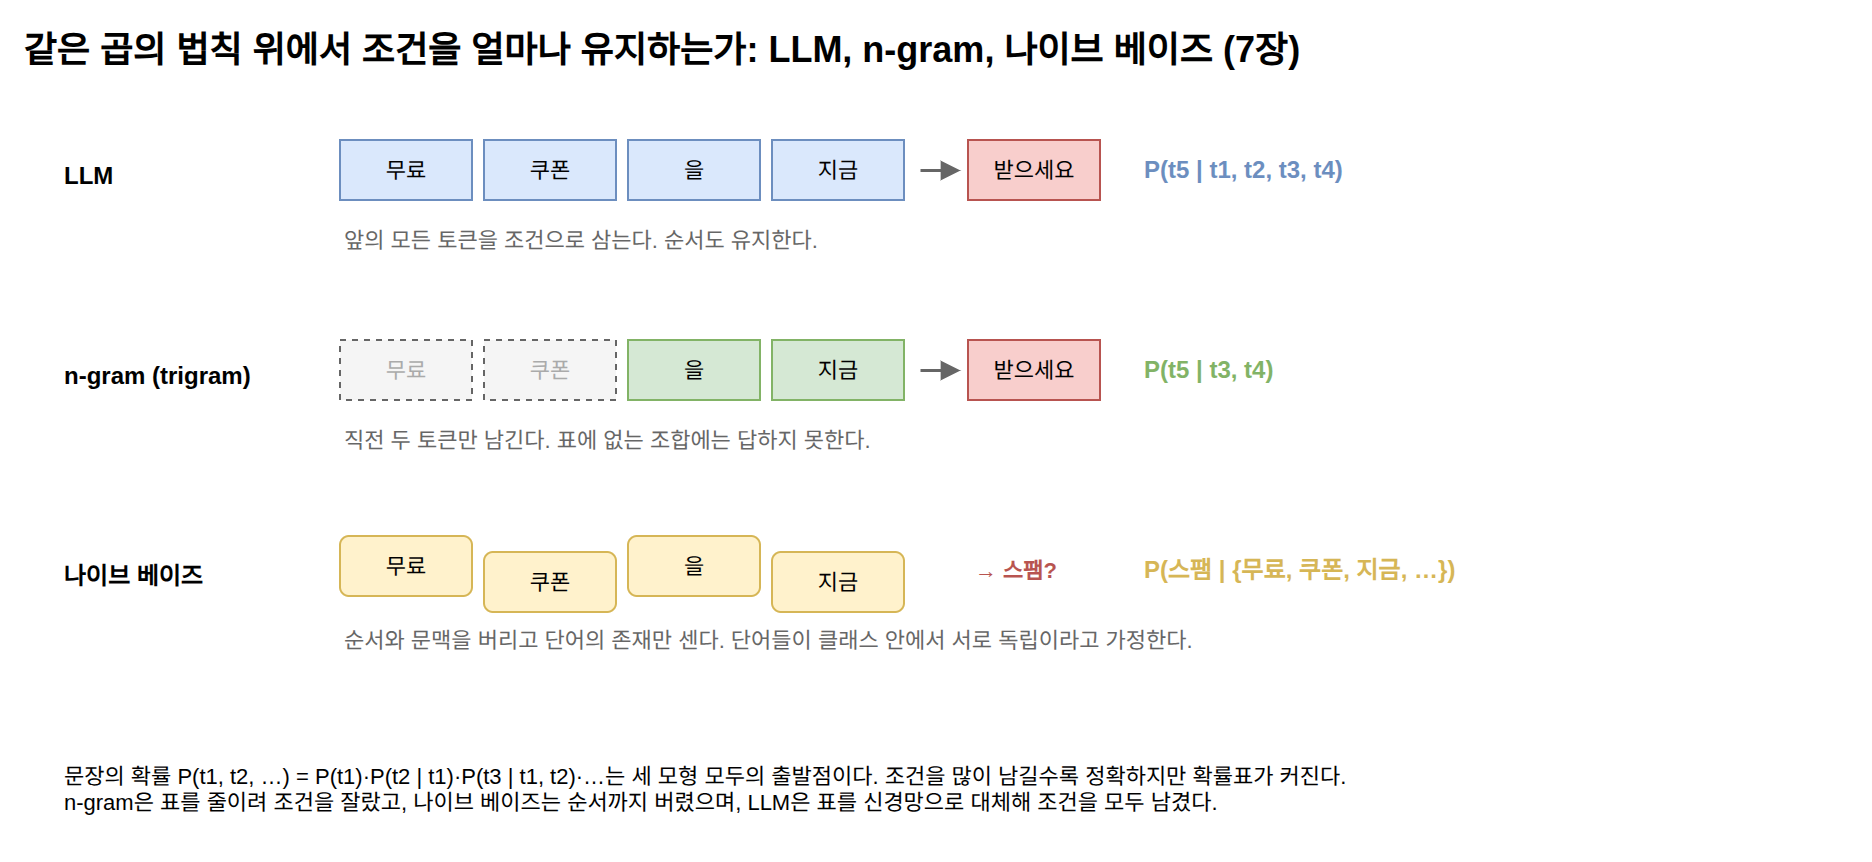

The diagram above was exported from draw.io. Its source (the exported page's mxGraphModel, read from the mxfile embedded in the PNG):
<mxGraphModel dx="1200" dy="800" grid="1" gridSize="10" guides="1" tooltips="1" connect="1" arrows="1" fold="1" page="1" pageScale="1" pageWidth="1000" pageHeight="450" math="0" shadow="0">
  <root>
    <mxCell id="0" />
    <mxCell id="1" parent="0" />
    <mxCell id="c1" value="같은 곱의 법칙 위에서 조건을 얼마나 유지하는가: LLM, n-gram, 나이브 베이즈 (7장)" style="text;html=1;fontSize=18;align=left;verticalAlign=middle;whiteSpace=wrap;fontStyle=1;" vertex="1" parent="1">
      <mxGeometry x="40.0" y="20.0" width="920.0" height="30.0" as="geometry" />
    </mxCell>
    <mxCell id="c2" value="LLM" style="text;html=1;fontSize=12;align=left;verticalAlign=middle;whiteSpace=wrap;fontStyle=1;" vertex="1" parent="1">
      <mxGeometry x="60.0" y="88.0" width="130.0" height="20.0" as="geometry" />
    </mxCell>
    <mxCell id="c3" value="무료" style="rounded=0;whiteSpace=wrap;html=1;fillColor=#dae8fc;strokeColor=#6c8ebf;fontSize=11;" vertex="1" parent="1">
      <mxGeometry x="200.0" y="80.0" width="66.0" height="30.0" as="geometry" />
    </mxCell>
    <mxCell id="c4" value="쿠폰" style="rounded=0;whiteSpace=wrap;html=1;fillColor=#dae8fc;strokeColor=#6c8ebf;fontSize=11;" vertex="1" parent="1">
      <mxGeometry x="272.0" y="80.0" width="66.0" height="30.0" as="geometry" />
    </mxCell>
    <mxCell id="c5" value="을" style="rounded=0;whiteSpace=wrap;html=1;fillColor=#dae8fc;strokeColor=#6c8ebf;fontSize=11;" vertex="1" parent="1">
      <mxGeometry x="344.0" y="80.0" width="66.0" height="30.0" as="geometry" />
    </mxCell>
    <mxCell id="c6" value="지금" style="rounded=0;whiteSpace=wrap;html=1;fillColor=#dae8fc;strokeColor=#6c8ebf;fontSize=11;" vertex="1" parent="1">
      <mxGeometry x="416.0" y="80.0" width="66.0" height="30.0" as="geometry" />
    </mxCell>
    <mxCell id="c7" value="" style="edgeStyle=none;html=1;strokeColor=#666666;strokeWidth=1.5;endArrow=block;endFill=1;" edge="1" parent="1">
      <mxGeometry relative="1" as="geometry">
        <mxPoint x="490.0" y="95.0" as="sourcePoint" />
        <mxPoint x="510.0" y="95.0" as="targetPoint" />
        <Array as="points" />
      </mxGeometry>
    </mxCell>
    <mxCell id="c8" value="받으세요" style="rounded=0;whiteSpace=wrap;html=1;fillColor=#f8cecc;strokeColor=#b85450;fontSize=11;" vertex="1" parent="1">
      <mxGeometry x="514.0" y="80.0" width="66.0" height="30.0" as="geometry" />
    </mxCell>
    <mxCell id="c9" value="P(t5 | t1, t2, t3, t4)" style="text;html=1;fontSize=12;align=left;verticalAlign=middle;whiteSpace=wrap;fontStyle=1;fontColor=#6c8ebf;" vertex="1" parent="1">
      <mxGeometry x="600.0" y="85.0" width="340.0" height="20.0" as="geometry" />
    </mxCell>
    <mxCell id="c10" value="앞의 모든 토큰을 조건으로 삼는다. 순서도 유지한다." style="text;html=1;fontSize=11;align=left;verticalAlign=middle;whiteSpace=wrap;fontColor=#666666;" vertex="1" parent="1">
      <mxGeometry x="200.0" y="120.0" width="740.0" height="20.0" as="geometry" />
    </mxCell>
    <mxCell id="c11" value="n-gram (trigram)" style="text;html=1;fontSize=12;align=left;verticalAlign=middle;whiteSpace=wrap;fontStyle=1;" vertex="1" parent="1">
      <mxGeometry x="60.0" y="188.0" width="130.0" height="20.0" as="geometry" />
    </mxCell>
    <mxCell id="c12" value="무료" style="rounded=0;whiteSpace=wrap;html=1;fillColor=#f5f5f5;strokeColor=#666666;fontSize=11;dashed=1;fontColor=#aaaaaa;" vertex="1" parent="1">
      <mxGeometry x="200.0" y="180.0" width="66.0" height="30.0" as="geometry" />
    </mxCell>
    <mxCell id="c13" value="쿠폰" style="rounded=0;whiteSpace=wrap;html=1;fillColor=#f5f5f5;strokeColor=#666666;fontSize=11;dashed=1;fontColor=#aaaaaa;" vertex="1" parent="1">
      <mxGeometry x="272.0" y="180.0" width="66.0" height="30.0" as="geometry" />
    </mxCell>
    <mxCell id="c14" value="을" style="rounded=0;whiteSpace=wrap;html=1;fillColor=#d5e8d4;strokeColor=#82b366;fontSize=11;" vertex="1" parent="1">
      <mxGeometry x="344.0" y="180.0" width="66.0" height="30.0" as="geometry" />
    </mxCell>
    <mxCell id="c15" value="지금" style="rounded=0;whiteSpace=wrap;html=1;fillColor=#d5e8d4;strokeColor=#82b366;fontSize=11;" vertex="1" parent="1">
      <mxGeometry x="416.0" y="180.0" width="66.0" height="30.0" as="geometry" />
    </mxCell>
    <mxCell id="c16" value="" style="edgeStyle=none;html=1;strokeColor=#666666;strokeWidth=1.5;endArrow=block;endFill=1;" edge="1" parent="1">
      <mxGeometry relative="1" as="geometry">
        <mxPoint x="490.0" y="195.0" as="sourcePoint" />
        <mxPoint x="510.0" y="195.0" as="targetPoint" />
        <Array as="points" />
      </mxGeometry>
    </mxCell>
    <mxCell id="c17" value="받으세요" style="rounded=0;whiteSpace=wrap;html=1;fillColor=#f8cecc;strokeColor=#b85450;fontSize=11;" vertex="1" parent="1">
      <mxGeometry x="514.0" y="180.0" width="66.0" height="30.0" as="geometry" />
    </mxCell>
    <mxCell id="c18" value="P(t5 | t3, t4)" style="text;html=1;fontSize=12;align=left;verticalAlign=middle;whiteSpace=wrap;fontStyle=1;fontColor=#82b366;" vertex="1" parent="1">
      <mxGeometry x="600.0" y="185.0" width="340.0" height="20.0" as="geometry" />
    </mxCell>
    <mxCell id="c19" value="직전 두 토큰만 남긴다. 표에 없는 조합에는 답하지 못한다." style="text;html=1;fontSize=11;align=left;verticalAlign=middle;whiteSpace=wrap;fontColor=#666666;" vertex="1" parent="1">
      <mxGeometry x="200.0" y="220.0" width="740.0" height="20.0" as="geometry" />
    </mxCell>
    <mxCell id="c20" value="나이브 베이즈" style="text;html=1;fontSize=12;align=left;verticalAlign=middle;whiteSpace=wrap;fontStyle=1;" vertex="1" parent="1">
      <mxGeometry x="60.0" y="288.0" width="130.0" height="20.0" as="geometry" />
    </mxCell>
    <mxCell id="c21" value="무료" style="rounded=1;whiteSpace=wrap;html=1;fillColor=#fff2cc;strokeColor=#d6b656;fontSize=11;" vertex="1" parent="1">
      <mxGeometry x="200.0" y="278.0" width="66.0" height="30.0" as="geometry" />
    </mxCell>
    <mxCell id="c22" value="쿠폰" style="rounded=1;whiteSpace=wrap;html=1;fillColor=#fff2cc;strokeColor=#d6b656;fontSize=11;" vertex="1" parent="1">
      <mxGeometry x="272.0" y="286.0" width="66.0" height="30.0" as="geometry" />
    </mxCell>
    <mxCell id="c23" value="을" style="rounded=1;whiteSpace=wrap;html=1;fillColor=#fff2cc;strokeColor=#d6b656;fontSize=11;" vertex="1" parent="1">
      <mxGeometry x="344.0" y="278.0" width="66.0" height="30.0" as="geometry" />
    </mxCell>
    <mxCell id="c24" value="지금" style="rounded=1;whiteSpace=wrap;html=1;fillColor=#fff2cc;strokeColor=#d6b656;fontSize=11;" vertex="1" parent="1">
      <mxGeometry x="416.0" y="286.0" width="66.0" height="30.0" as="geometry" />
    </mxCell>
    <mxCell id="c25" value="→ 스팸?" style="text;html=1;fontSize=11;align=center;verticalAlign=middle;whiteSpace=wrap;fontStyle=1;fontColor=#b85450;" vertex="1" parent="1">
      <mxGeometry x="488.0" y="284.0" width="100.0" height="22.0" as="geometry" />
    </mxCell>
    <mxCell id="c26" value="P(스팸 | {무료, 쿠폰, 지금, …})" style="text;html=1;fontSize=12;align=left;verticalAlign=middle;whiteSpace=wrap;fontStyle=1;fontColor=#d6b656;" vertex="1" parent="1">
      <mxGeometry x="600.0" y="285.0" width="340.0" height="20.0" as="geometry" />
    </mxCell>
    <mxCell id="c27" value="순서와 문맥을 버리고 단어의 존재만 센다. 단어들이 클래스 안에서 서로 독립이라고 가정한다." style="text;html=1;fontSize=11;align=left;verticalAlign=middle;whiteSpace=wrap;fontColor=#666666;" vertex="1" parent="1">
      <mxGeometry x="200.0" y="320.0" width="740.0" height="20.0" as="geometry" />
    </mxCell>
    <mxCell id="c28" value="문장의 확률 P(t1, t2, …) = P(t1)·P(t2 | t1)·P(t3 | t1, t2)·…는 세 모형 모두의 출발점이다. 조건을 많이 남길수록 정확하지만 확률표가 커진다.&lt;br&gt;n-gram은 표를 줄이려 조건을 잘랐고, 나이브 베이즈는 순서까지 버렸으며, LLM은 표를 신경망으로 대체해 조건을 모두 남겼다." style="text;html=1;fontSize=11;align=left;verticalAlign=top;whiteSpace=wrap;" vertex="1" parent="1">
      <mxGeometry x="60.0" y="385.0" width="880.0" height="50.0" as="geometry" />
    </mxCell>
  </root>
</mxGraphModel>